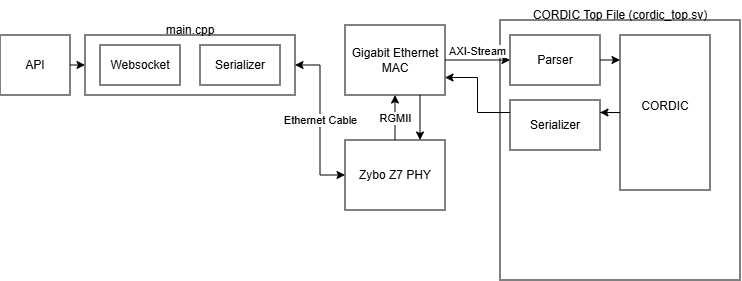

The diagram above was exported from draw.io. Its source (the exported page's mxGraphModel, read from the mxfile embedded in the PNG):
<mxGraphModel dx="1588" dy="896" grid="1" gridSize="10" guides="1" tooltips="1" connect="1" arrows="1" fold="1" page="1" pageScale="1" pageWidth="850" pageHeight="1100" math="0" shadow="0">
  <root>
    <mxCell id="0" />
    <mxCell id="1" parent="0" />
    <mxCell id="IOXKLDw76l4VizyitJiE-6" edge="1" parent="1" style="edgeStyle=orthogonalEdgeStyle;rounded=0;orthogonalLoop=1;jettySize=auto;html=1;entryX=0;entryY=0.5;entryDx=0;entryDy=0;" target="IOXKLDw76l4VizyitJiE-5">
      <mxGeometry relative="1" as="geometry">
        <mxPoint x="90" y="295.0000000000002" as="sourcePoint" />
      </mxGeometry>
    </mxCell>
    <mxCell id="IOXKLDw76l4VizyitJiE-4" parent="1" style="rounded=0;whiteSpace=wrap;html=1;" value="API" vertex="1">
      <mxGeometry height="60" width="70" x="20" y="265" as="geometry" />
    </mxCell>
    <mxCell id="IOXKLDw76l4VizyitJiE-25" edge="1" parent="1" source="IOXKLDw76l4VizyitJiE-5" style="edgeStyle=orthogonalEdgeStyle;rounded=0;orthogonalLoop=1;jettySize=auto;html=1;entryX=0;entryY=0.5;entryDx=0;entryDy=0;startArrow=classic;startFill=1;" target="IOXKLDw76l4VizyitJiE-24" value="Ethernet Cable">
      <mxGeometry relative="1" as="geometry" />
    </mxCell>
    <mxCell id="IOXKLDw76l4VizyitJiE-5" parent="1" style="rounded=0;whiteSpace=wrap;html=1;fillColor=default;" value="" vertex="1">
      <mxGeometry height="60" width="210" x="105" y="265" as="geometry" />
    </mxCell>
    <mxCell id="IOXKLDw76l4VizyitJiE-7" parent="1" style="rounded=0;whiteSpace=wrap;html=1;" value="Websocket" vertex="1">
      <mxGeometry height="40" width="80" x="120" y="275" as="geometry" />
    </mxCell>
    <mxCell id="IOXKLDw76l4VizyitJiE-8" parent="1" style="text;html=1;whiteSpace=wrap;strokeColor=none;fillColor=none;align=center;verticalAlign=middle;rounded=0;" value="main.cpp" vertex="1">
      <mxGeometry height="30" width="60" x="180" y="245" as="geometry" />
    </mxCell>
    <mxCell id="IOXKLDw76l4VizyitJiE-12" parent="1" style="rounded=0;whiteSpace=wrap;html=1;" value="Serializer" vertex="1">
      <mxGeometry height="40" width="80" x="220" y="275" as="geometry" />
    </mxCell>
    <mxCell id="IOXKLDw76l4VizyitJiE-13" parent="1" style="rounded=0;whiteSpace=wrap;html=1;fillColor=none;" value="" vertex="1">
      <mxGeometry height="260" width="240" x="520" y="250" as="geometry" />
    </mxCell>
    <mxCell id="IOXKLDw76l4VizyitJiE-14" parent="1" style="text;html=1;whiteSpace=wrap;strokeColor=none;fillColor=none;align=center;verticalAlign=middle;rounded=0;" value="CORDIC Top File (cordic_top.sv)" vertex="1">
      <mxGeometry height="30" width="220" x="530" y="230" as="geometry" />
    </mxCell>
    <mxCell id="IOXKLDw76l4VizyitJiE-16" parent="1" style="rounded=0;whiteSpace=wrap;html=1;" value="Parser" vertex="1">
      <mxGeometry height="50" width="90" x="530" y="265" as="geometry" />
    </mxCell>
    <mxCell id="IOXKLDw76l4VizyitJiE-22" edge="1" parent="1" source="IOXKLDw76l4VizyitJiE-19" style="edgeStyle=orthogonalEdgeStyle;rounded=0;orthogonalLoop=1;jettySize=auto;html=1;entryX=0;entryY=0.5;entryDx=0;entryDy=0;verticalAlign=bottom;" target="IOXKLDw76l4VizyitJiE-16" value="AXI-Stream">
      <mxGeometry relative="1" as="geometry">
        <mxPoint x="500" y="290" as="targetPoint" />
      </mxGeometry>
    </mxCell>
    <mxCell id="IOXKLDw76l4VizyitJiE-38" edge="1" parent="1" source="IOXKLDw76l4VizyitJiE-19" style="edgeStyle=orthogonalEdgeStyle;rounded=0;orthogonalLoop=1;jettySize=auto;html=1;exitX=0.75;exitY=1;exitDx=0;exitDy=0;entryX=0.75;entryY=0;entryDx=0;entryDy=0;" target="IOXKLDw76l4VizyitJiE-24">
      <mxGeometry relative="1" as="geometry" />
    </mxCell>
    <mxCell id="IOXKLDw76l4VizyitJiE-19" parent="1" style="rounded=0;whiteSpace=wrap;html=1;" value="Gigabit Ethernet MAC" vertex="1">
      <mxGeometry height="70" width="100" x="365" y="255" as="geometry" />
    </mxCell>
    <mxCell id="IOXKLDw76l4VizyitJiE-26" edge="1" parent="1" source="IOXKLDw76l4VizyitJiE-24" style="edgeStyle=orthogonalEdgeStyle;rounded=0;orthogonalLoop=1;jettySize=auto;html=1;entryX=0.5;entryY=1;entryDx=0;entryDy=0;" target="IOXKLDw76l4VizyitJiE-19" value="RGMII">
      <mxGeometry relative="1" as="geometry" />
    </mxCell>
    <mxCell id="IOXKLDw76l4VizyitJiE-24" parent="1" style="rounded=0;whiteSpace=wrap;html=1;" value="Zybo Z7 PHY" vertex="1">
      <mxGeometry height="70" width="100" x="365" y="370" as="geometry" />
    </mxCell>
    <mxCell id="IOXKLDw76l4VizyitJiE-32" edge="1" parent="1" source="IOXKLDw76l4VizyitJiE-16" style="edgeStyle=orthogonalEdgeStyle;rounded=0;orthogonalLoop=1;jettySize=auto;html=1;entryX=-0.005;entryY=0.156;entryDx=0;entryDy=0;entryPerimeter=0;" target="IOXKLDw76l4VizyitJiE-28">
      <mxGeometry relative="1" as="geometry" />
    </mxCell>
    <mxCell id="IOXKLDw76l4VizyitJiE-36" edge="1" parent="1" source="IOXKLDw76l4VizyitJiE-28" style="edgeStyle=orthogonalEdgeStyle;rounded=0;orthogonalLoop=1;jettySize=auto;html=1;entryX=1;entryY=0.25;entryDx=0;entryDy=0;" target="IOXKLDw76l4VizyitJiE-34">
      <mxGeometry relative="1" as="geometry" />
    </mxCell>
    <mxCell id="IOXKLDw76l4VizyitJiE-28" parent="1" style="rounded=0;whiteSpace=wrap;html=1;" value="CORDIC&lt;div&gt;&lt;br&gt;&lt;/div&gt;" vertex="1">
      <mxGeometry height="155" width="90" x="640" y="265" as="geometry" />
    </mxCell>
    <mxCell id="IOXKLDw76l4VizyitJiE-37" edge="1" parent="1" source="IOXKLDw76l4VizyitJiE-34" style="edgeStyle=orthogonalEdgeStyle;rounded=0;orthogonalLoop=1;jettySize=auto;html=1;exitX=0;exitY=0.25;exitDx=0;exitDy=0;entryX=1;entryY=0.75;entryDx=0;entryDy=0;" target="IOXKLDw76l4VizyitJiE-19">
      <mxGeometry relative="1" as="geometry" />
    </mxCell>
    <mxCell id="IOXKLDw76l4VizyitJiE-34" parent="1" style="rounded=0;whiteSpace=wrap;html=1;" value="Serializer" vertex="1">
      <mxGeometry height="50" width="90" x="530" y="330" as="geometry" />
    </mxCell>
  </root>
</mxGraphModel>